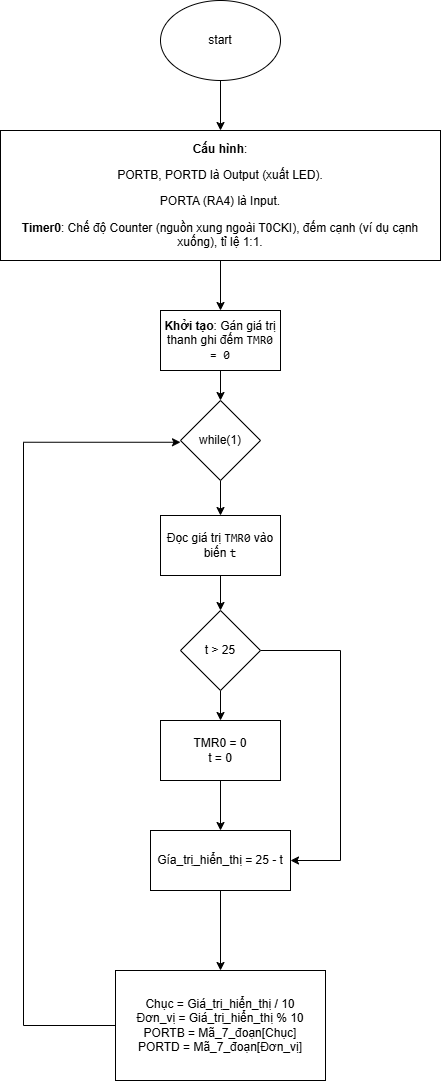

The diagram above was exported from draw.io. Its source (the exported page's mxGraphModel, read from the mxfile embedded in the PNG):
<mxGraphModel dx="1303" dy="703" grid="0" gridSize="10" guides="1" tooltips="1" connect="1" arrows="1" fold="1" page="1" pageScale="1" pageWidth="827" pageHeight="1169" math="0" shadow="0">
  <root>
    <mxCell id="0" />
    <mxCell id="1" parent="0" />
    <mxCell id="FE-zReJBIHvqBZbq20PQ-15" value="" style="edgeStyle=orthogonalEdgeStyle;rounded=0;orthogonalLoop=1;jettySize=auto;html=1;" edge="1" parent="1" source="FE-zReJBIHvqBZbq20PQ-1" target="FE-zReJBIHvqBZbq20PQ-2">
      <mxGeometry relative="1" as="geometry" />
    </mxCell>
    <mxCell id="FE-zReJBIHvqBZbq20PQ-1" value="start" style="ellipse;whiteSpace=wrap;html=1;" vertex="1" parent="1">
      <mxGeometry x="380" y="10" width="120" height="80" as="geometry" />
    </mxCell>
    <mxCell id="FE-zReJBIHvqBZbq20PQ-16" value="" style="edgeStyle=orthogonalEdgeStyle;rounded=0;orthogonalLoop=1;jettySize=auto;html=1;" edge="1" parent="1" source="FE-zReJBIHvqBZbq20PQ-2" target="FE-zReJBIHvqBZbq20PQ-3">
      <mxGeometry relative="1" as="geometry" />
    </mxCell>
    <mxCell id="FE-zReJBIHvqBZbq20PQ-2" value="&lt;p data-path-to-node=&quot;5,1,0&quot;&gt;&lt;b&gt;Cấu hình&lt;/b&gt;:&lt;/p&gt;&lt;p data-path-to-node=&quot;5,1,0&quot;&gt;&lt;span style=&quot;background-color: transparent; color: light-dark(rgb(0, 0, 0), rgb(255, 255, 255));&quot;&gt;PORTB, PORTD là Output (xuất LED).&lt;/span&gt;&lt;/p&gt;&lt;p data-path-to-node=&quot;5,1,0&quot;&gt;&lt;span style=&quot;background-color: transparent; color: light-dark(rgb(0, 0, 0), rgb(255, 255, 255));&quot;&gt;PORTA (RA4) là Input.&lt;/span&gt;&lt;/p&gt;&lt;p data-path-to-node=&quot;5,1,0&quot;&gt;&lt;b style=&quot;background-color: transparent; color: light-dark(rgb(0, 0, 0), rgb(255, 255, 255));&quot;&gt;Timer0&lt;/b&gt;&lt;span style=&quot;background-color: transparent; color: light-dark(rgb(0, 0, 0), rgb(255, 255, 255));&quot;&gt;: Chế độ Counter (nguồn xung ngoài T0CKI), đếm cạnh (ví dụ cạnh xuống), tỉ lệ 1:1.&lt;/span&gt;&lt;/p&gt;" style="rounded=0;whiteSpace=wrap;html=1;" vertex="1" parent="1">
      <mxGeometry x="220" y="140" width="440" height="130" as="geometry" />
    </mxCell>
    <mxCell id="FE-zReJBIHvqBZbq20PQ-17" value="" style="edgeStyle=orthogonalEdgeStyle;rounded=0;orthogonalLoop=1;jettySize=auto;html=1;" edge="1" parent="1" source="FE-zReJBIHvqBZbq20PQ-3" target="FE-zReJBIHvqBZbq20PQ-4">
      <mxGeometry relative="1" as="geometry" />
    </mxCell>
    <mxCell id="FE-zReJBIHvqBZbq20PQ-3" value="&lt;b&gt;Khởi tạo&lt;/b&gt;: Gán giá trị thanh ghi đếm &lt;code&gt;TMR0 = 0&lt;/code&gt;" style="rounded=0;whiteSpace=wrap;html=1;" vertex="1" parent="1">
      <mxGeometry x="380" y="320" width="120" height="60" as="geometry" />
    </mxCell>
    <mxCell id="FE-zReJBIHvqBZbq20PQ-18" value="" style="edgeStyle=orthogonalEdgeStyle;rounded=0;orthogonalLoop=1;jettySize=auto;html=1;" edge="1" parent="1" source="FE-zReJBIHvqBZbq20PQ-4" target="FE-zReJBIHvqBZbq20PQ-10">
      <mxGeometry relative="1" as="geometry" />
    </mxCell>
    <mxCell id="FE-zReJBIHvqBZbq20PQ-4" value="while(1)" style="rhombus;whiteSpace=wrap;html=1;" vertex="1" parent="1">
      <mxGeometry x="400" y="410" width="80" height="80" as="geometry" />
    </mxCell>
    <mxCell id="FE-zReJBIHvqBZbq20PQ-20" value="" style="edgeStyle=orthogonalEdgeStyle;rounded=0;orthogonalLoop=1;jettySize=auto;html=1;" edge="1" parent="1" source="FE-zReJBIHvqBZbq20PQ-6" target="FE-zReJBIHvqBZbq20PQ-11">
      <mxGeometry relative="1" as="geometry" />
    </mxCell>
    <mxCell id="FE-zReJBIHvqBZbq20PQ-23" style="edgeStyle=orthogonalEdgeStyle;rounded=0;orthogonalLoop=1;jettySize=auto;html=1;entryX=1;entryY=0.5;entryDx=0;entryDy=0;" edge="1" parent="1" source="FE-zReJBIHvqBZbq20PQ-6" target="FE-zReJBIHvqBZbq20PQ-12">
      <mxGeometry relative="1" as="geometry">
        <Array as="points">
          <mxPoint x="560" y="660" />
          <mxPoint x="560" y="870" />
        </Array>
      </mxGeometry>
    </mxCell>
    <mxCell id="FE-zReJBIHvqBZbq20PQ-6" value="t &amp;gt; 25" style="rhombus;whiteSpace=wrap;html=1;" vertex="1" parent="1">
      <mxGeometry x="400" y="620" width="80" height="80" as="geometry" />
    </mxCell>
    <mxCell id="FE-zReJBIHvqBZbq20PQ-19" value="" style="edgeStyle=orthogonalEdgeStyle;rounded=0;orthogonalLoop=1;jettySize=auto;html=1;" edge="1" parent="1" source="FE-zReJBIHvqBZbq20PQ-10" target="FE-zReJBIHvqBZbq20PQ-6">
      <mxGeometry relative="1" as="geometry" />
    </mxCell>
    <mxCell id="FE-zReJBIHvqBZbq20PQ-10" value="Đọc giá trị&amp;nbsp;&lt;code&gt;TMR0&lt;/code&gt;&amp;nbsp;vào biến&amp;nbsp;&lt;code&gt;t&lt;/code&gt;" style="rounded=0;whiteSpace=wrap;html=1;" vertex="1" parent="1">
      <mxGeometry x="380" y="525" width="120" height="60" as="geometry" />
    </mxCell>
    <mxCell id="FE-zReJBIHvqBZbq20PQ-21" value="" style="edgeStyle=orthogonalEdgeStyle;rounded=0;orthogonalLoop=1;jettySize=auto;html=1;" edge="1" parent="1" source="FE-zReJBIHvqBZbq20PQ-11" target="FE-zReJBIHvqBZbq20PQ-12">
      <mxGeometry relative="1" as="geometry" />
    </mxCell>
    <mxCell id="FE-zReJBIHvqBZbq20PQ-11" value="TMR0 = 0&lt;div&gt;t = 0&lt;/div&gt;" style="rounded=0;whiteSpace=wrap;html=1;" vertex="1" parent="1">
      <mxGeometry x="380" y="730" width="120" height="60" as="geometry" />
    </mxCell>
    <mxCell id="FE-zReJBIHvqBZbq20PQ-25" value="" style="edgeStyle=orthogonalEdgeStyle;rounded=0;orthogonalLoop=1;jettySize=auto;html=1;" edge="1" parent="1" source="FE-zReJBIHvqBZbq20PQ-12" target="FE-zReJBIHvqBZbq20PQ-13">
      <mxGeometry relative="1" as="geometry" />
    </mxCell>
    <mxCell id="FE-zReJBIHvqBZbq20PQ-12" value="Gía_trị_hiển_thị = 25 - t" style="rounded=0;whiteSpace=wrap;html=1;" vertex="1" parent="1">
      <mxGeometry x="370" y="840" width="140" height="60" as="geometry" />
    </mxCell>
    <mxCell id="FE-zReJBIHvqBZbq20PQ-13" value="Chục = Giá_trị_hiển_thị / 10&lt;div&gt;Đơn_vị = Giá_trị_hiển_thị % 10&lt;/div&gt;&lt;div&gt;PORTB = Mã_7_đoạn[Chục]&lt;/div&gt;&lt;div&gt;PORTD = Mã_7_đoạn[Đơn_vị]&lt;/div&gt;" style="rounded=0;whiteSpace=wrap;html=1;" vertex="1" parent="1">
      <mxGeometry x="335" y="980" width="210" height="110" as="geometry" />
    </mxCell>
    <mxCell id="FE-zReJBIHvqBZbq20PQ-26" style="edgeStyle=orthogonalEdgeStyle;rounded=0;orthogonalLoop=1;jettySize=auto;html=1;exitX=0;exitY=0.5;exitDx=0;exitDy=0;entryX=0;entryY=0.522;entryDx=0;entryDy=0;entryPerimeter=0;" edge="1" parent="1" source="FE-zReJBIHvqBZbq20PQ-13" target="FE-zReJBIHvqBZbq20PQ-4">
      <mxGeometry relative="1" as="geometry">
        <Array as="points">
          <mxPoint x="243" y="1035" />
          <mxPoint x="243" y="452" />
        </Array>
      </mxGeometry>
    </mxCell>
  </root>
</mxGraphModel>